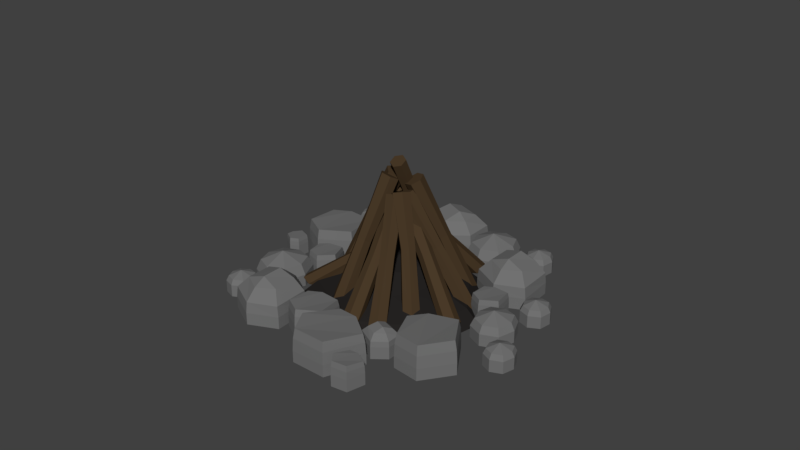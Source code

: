 # Source: large_campfire_fresh.blend  (saved by Blender 2.78.0; exported with 4.5.12 LTS)
import bpy
from mathutils import Matrix  # noqa: F401  (used for matrix-valued properties, if any)

bpy.ops.wm.read_factory_settings(use_empty=True)
scene = bpy.context.scene
scene.name = 'Scene'

# ---- collections
col_collection_1 = bpy.data.collections.new('Collection 1'); scene.collection.children.link(col_collection_1)

# ---- materials (node trees are filled in below, after node groups)
mat_wood_sticks = bpy.data.materials.new('wood sticks')
mat_wood_sticks.alpha_threshold = 0.0
mat_wood_sticks.use_transparent_shadow = False
mat_wood_sticks.diffuse_color = (0.06681, 0.04158, 0.02106, 1.0)
mat_wood_sticks.roughness = 0.5
mat_material_001 = bpy.data.materials.new('Material.001')
mat_material_001.alpha_threshold = 0.0
mat_material_001.use_transparent_shadow = False
mat_material_001.diffuse_color = (0.01885, 0.01698, 0.01619, 1.0)
mat_material_001.roughness = 0.5
mat_rock = bpy.data.materials.new('rock')
mat_rock.alpha_threshold = 0.0
mat_rock.use_transparent_shadow = False
mat_rock.diffuse_color = (0.1679, 0.1679, 0.1679, 1.0)
mat_rock.roughness = 0.5

# ---- material node trees

# ---- world
world_world = bpy.data.worlds.new('World'); scene.world = world_world
world_world.color = (0.05088, 0.05088, 0.05088)
world_world.use_sun_shadow = False
world_world.sun_shadow_jitter_overblur = 0.0
world_world.cycles.sampling_method = 'MANUAL'

# ---- meshes
me_cylinder_005 = bpy.data.meshes.new('Cylinder.005')
me_cylinder_005.from_pydata([(-1.002, 3.579, -2.218), (0.002526, -0.1842, 0.748), (-0.6263, 3.577, -2.241), (0.3638, -0.1324, 0.6561), (-0.4495, 3.283, -2.397), (0.5119, -0.317, 0.3634), (-0.6484, 2.992, -2.53), (0.2987, -0.5535, 0.1626), (-1.024, 2.995, -2.506), (-0.0626, -0.6054, 0.2546), (-1.201, 3.288, -2.35), (-0.2107, -0.4207, 0.5473), (-0.6044, 1.672, -0.9666), (-0.3162, 1.711, -1.035), (-0.1977, 1.559, -1.258), (-0.3674, 1.368, -1.413), (-0.6556, 1.329, -1.345), (-0.7741, 1.481, -1.122), (2.409, -2.703, -2.225), (0.1201, -0.2503, 1.547), (2.054, -2.821, -2.259), (-0.211, -0.3858, 1.43), (1.786, -2.582, -2.375), (-0.4284, -0.1802, 1.201), (1.875, -2.226, -2.457), (-0.3146, 0.1609, 1.09), (2.231, -2.107, -2.422), (0.01655, 0.2963, 1.207), (2.498, -2.346, -2.306), (0.2339, 0.09073, 1.435), (1.146, -1.319, -0.2018), (0.8854, -1.44, -0.2838), (0.7188, -1.304, -0.4854), (0.8126, -1.047, -0.6049), (1.073, -0.9259, -0.5229), (1.24, -1.062, -0.3213), (2.438, 2.183, -2.225), (-0.1151, 0.00665, 1.547), (2.54, 1.823, -2.259), (0.005399, -0.3303, 1.43), (2.289, 1.567, -2.375), (-0.2098, -0.5381, 1.201), (1.937, 1.671, -2.457), (-0.5454, -0.4091, 1.09), (1.835, 2.032, -2.422), (-0.6658, -0.07224, 1.207), (2.085, 2.288, -2.306), (-0.4507, 0.1357, 1.435), (0.9987, 0.9833, -0.2018), (1.108, 0.7177, -0.2838), (0.9646, 0.5574, -0.4854), (0.712, 0.6627, -0.6049), (0.6026, 0.9282, -0.5229), (0.746, 1.089, -0.3213), (-3.644, 0.7622, -2.225), (-0.3608, 0.07449, 1.547), (-3.421, 1.063, -2.259), (-0.1679, 0.3759, 1.43), (-3.066, 1.022, -2.375), (0.1281, 0.3329, 1.201), (-2.933, 0.6794, -2.457), (0.2314, -0.01154, 1.09), (-3.156, 0.3781, -2.422), (0.03859, -0.3129, 1.207), (-3.512, 0.4195, -2.306), (-0.2575, -0.2699, 1.435), (-1.815, 0.358, -0.2018), (-1.671, 0.607, -0.2838), (-1.457, 0.5916, -0.4854), (-1.386, 0.3274, -0.6049), (-1.529, 0.07842, -0.5229), (-1.743, 0.09375, -0.3213), (-2.298, -2.989, -2.225), (-0.1354, -0.4243, 1.547), (-2.458, -2.65, -2.259), (-0.3092, -0.1116, 1.43), (-2.253, -2.356, -2.375), (-0.1309, 0.1286, 1.201), (-1.888, -2.402, -2.457), (0.2213, 0.05615, 1.09), (-1.729, -2.741, -2.422), (0.3951, -0.2566, 1.207), (-1.934, -3.034, -2.306), (0.2168, -0.4968, 1.435), (-1.075, -1.57, -0.2018), (-1.226, -1.326, -0.2838), (-1.111, -1.144, -0.4854), (-0.8442, -1.207, -0.6049), (-0.6929, -1.451, -0.5229), (-0.8082, -1.632, -0.3213), (-0.5903, -3.279, -2.416), (-0.3113, -0.6488, 1.884), (-0.9185, -3.094, -2.415), (-0.6362, -0.4794, 1.798), (-0.9249, -2.722, -2.466), (-0.634, -0.1447, 1.625), (-0.6032, -2.533, -2.518), (-0.307, 0.02058, 1.539), (-0.275, -2.717, -2.518), (0.01793, -0.1489, 1.625), (-0.2686, -3.09, -2.467), (0.01578, -0.4835, 1.798), (-0.4146, -1.797, -0.09707), (-0.6808, -1.675, -0.1567), (-0.6952, -1.428, -0.3172), (-0.4434, -1.303, -0.4181), (-0.1773, -1.425, -0.3585), (-0.1629, -1.672, -0.198), (-3.565, -0.3565, -2.416), (-0.9304, -0.1198, 1.884), (-3.447, 0.00123, -2.415), (-0.8272, 0.2318, 1.798), (-3.083, 0.07994, -2.466), (-0.4985, 0.2946, 1.625), (-2.835, -0.1991, -2.518), (-0.2729, 0.005853, 1.539), (-2.953, -0.5568, -2.518), (-0.376, -0.3458, 1.625), (-3.317, -0.6355, -2.467), (-0.7048, -0.4086, 1.798), (-2.077, -0.2412, -0.09707), (-2.009, 0.04351, -0.1567), (-1.77, 0.1055, -0.3172), (-1.598, -0.1172, -0.4181), (-1.666, -0.4019, -0.3585), (-1.905, -0.4639, -0.198), (1.472e-07, 2.659, -2.367), (1.593e-07, 0.4848, 2.528), (0.326, 2.471, -2.367), (0.326, 0.3174, 2.441), (0.326, 2.094, -2.367), (0.326, -0.01725, 2.269), (1.143e-07, 1.906, -2.367), (1.264e-07, -0.1846, 2.183), (-0.326, 2.094, -2.367), (-0.326, -0.01725, 2.269), (-0.326, 2.471, -2.367), (-0.326, 0.3174, 2.441), (1.569e-07, 1.508, 0.1383), (0.2598, 1.374, 0.07523), (0.2598, 1.108, -0.05082), (1.307e-07, 0.9748, -0.1139), (-0.2598, 1.108, -0.05082), (-0.2598, 1.374, 0.07523), (1.121, -2.795, -2.536), (0.09985, -0.8754, 2.359), (0.7453, -2.782, -2.536), (-0.2666, -0.8809, 2.273), (0.5684, -2.45, -2.536), (-0.4238, -0.5854, 2.101), (0.7678, -2.13, -2.536), (-0.2147, -0.2845, 2.015), (1.144, -2.143, -2.536), (0.1517, -0.2791, 2.101), (1.321, -2.475, -2.536), (0.309, -0.5745, 2.273), (0.5804, -1.778, -0.02991), (0.2885, -1.783, -0.09293), (0.1633, -1.548, -0.219), (0.3301, -1.308, -0.282), (0.622, -1.303, -0.219), (0.7472, -1.539, -0.09293), (-2.725, -1.462, -2.367), (-0.9433, -0.424, 2.024), (-2.7, -1.087, -2.367), (-0.9374, -0.05765, 1.938), (-2.363, -0.9203, -2.367), (-0.6373, 0.09042, 1.766), (-2.05, -1.129, -2.367), (-0.343, -0.1279, 1.68), (-2.074, -1.505, -2.367), (-0.3488, -0.4943, 1.766), (-2.412, -1.672, -2.367), (-0.649, -0.6424, 1.938), (-1.692, -0.953, 0.1383), (-1.688, -0.6611, 0.07523), (-1.449, -0.5432, -0.05082), (-1.214, -0.7173, -0.1139), (-1.219, -1.009, -0.05082), (-1.458, -1.127, 0.07523), (-2.256, 1.896, -2.367), (-0.6266, 0.4567, 2.528), (-1.9, 2.016, -2.367), (-0.2854, 0.5903, 2.441), (-1.617, 1.767, -2.367), (-0.03451, 0.3688, 2.269), (-1.692, 1.398, -2.367), (-0.1248, 0.01368, 2.183), (-2.049, 1.278, -2.367), (-0.4661, -0.1199, 2.269), (-2.331, 1.527, -2.367), (-0.7169, 0.1016, 2.441), (-1.393, 1.134, 0.1383), (-1.122, 1.24, 0.07523), (-0.9218, 1.064, -0.05082), (-0.9939, 0.7811, -0.1139), (-1.266, 0.6745, -0.05082), (-1.465, 0.8508, 0.07523), (3.244, 0.9079, -2.416), (0.6756, 0.2771, 1.884), (3.182, 0.5366, -2.415), (0.6266, -0.08603, 1.798), (2.834, 0.4039, -2.466), (0.311, -0.1977, 1.625), (2.547, 0.6424, -2.518), (0.04452, 0.05382, 1.539), (2.609, 1.014, -2.518), (0.09354, 0.417, 1.625), (2.957, 1.146, -2.467), (0.4091, 0.5286, 1.798), (1.79, 0.5698, -0.09707), (1.766, 0.2781, -0.1567), (1.539, 0.1807, -0.3172), (1.336, 0.3751, -0.4181), (1.36, 0.6668, -0.3585), (1.587, 0.7641, -0.198), (2.43, -0.9907, -2.367), (-0.1099, -0.1584, 3.094), (2.141, -1.232, -2.367), (-0.3309, -0.3619, 3.024), (1.787, -1.102, -2.367), (-0.5884, -0.2673, 2.882), (1.723, -0.7311, -2.367), (-0.625, 0.03087, 2.812), (2.012, -0.49, -2.367), (-0.404, 0.2344, 2.882), (2.366, -0.6198, -2.367), (-0.1465, 0.1398, 3.024), (1.349, -0.5936, 0.1383), (1.134, -0.7915, 0.07523), (0.8842, -0.6996, -0.05082), (0.8488, -0.4098, -0.1139), (1.063, -0.2119, -0.05082), (1.314, -0.3038, 0.07523)], [], [(12, 1, 3, 13), (13, 3, 5, 14), (14, 5, 7, 15), (15, 7, 9, 16), (3, 1, 11, 9, 7, 5), (16, 9, 11, 17), (17, 11, 1, 12), (10, 17, 12, 0), (8, 16, 17, 10), (6, 15, 16, 8), (4, 14, 15, 6), (2, 13, 14, 4), (0, 12, 13, 2), (30, 19, 21, 31), (31, 21, 23, 32), (32, 23, 25, 33), (33, 25, 27, 34), (21, 19, 29, 27, 25, 23), (34, 27, 29, 35), (35, 29, 19, 30), (28, 35, 30, 18), (26, 34, 35, 28), (24, 33, 34, 26), (22, 32, 33, 24), (20, 31, 32, 22), (18, 30, 31, 20), (48, 37, 39, 49), (49, 39, 41, 50), (50, 41, 43, 51), (51, 43, 45, 52), (52, 45, 47, 53), (53, 47, 37, 48), (46, 53, 48, 36), (44, 52, 53, 46), (42, 51, 52, 44), (40, 50, 51, 42), (38, 49, 50, 40), (36, 48, 49, 38), (66, 55, 57, 67), (67, 57, 59, 68), (68, 59, 61, 69), (69, 61, 63, 70), (84, 73, 75, 85), (70, 63, 65, 71), (71, 65, 55, 66), (64, 71, 66, 54), (62, 70, 71, 64), (60, 69, 70, 62), (58, 68, 69, 60), (56, 67, 68, 58), (54, 66, 67, 56), (85, 75, 77, 86), (86, 77, 79, 87), (87, 79, 81, 88), (88, 81, 83, 89), (89, 83, 73, 84), (82, 89, 84, 72), (80, 88, 89, 82), (78, 87, 88, 80), (76, 86, 87, 78), (74, 85, 86, 76), (72, 84, 85, 74), (102, 91, 93, 103), (103, 93, 95, 104), (104, 95, 97, 105), (105, 97, 99, 106), (93, 91, 101, 99, 97, 95), (106, 99, 101, 107), (107, 101, 91, 102), (100, 107, 102, 90), (98, 106, 107, 100), (96, 105, 106, 98), (94, 104, 105, 96), (92, 103, 104, 94), (90, 102, 103, 92), (120, 109, 111, 121), (121, 111, 113, 122), (122, 113, 115, 123), (123, 115, 117, 124), (111, 109, 119, 117, 115, 113), (124, 117, 119, 125), (125, 119, 109, 120), (118, 125, 120, 108), (116, 124, 125, 118), (114, 123, 124, 116), (112, 122, 123, 114), (110, 121, 122, 112), (108, 120, 121, 110), (138, 127, 129, 139), (139, 129, 131, 140), (140, 131, 133, 141), (141, 133, 135, 142), (129, 127, 137, 135, 133, 131), (142, 135, 137, 143), (143, 137, 127, 138), (136, 143, 138, 126), (134, 142, 143, 136), (132, 141, 142, 134), (130, 140, 141, 132), (128, 139, 140, 130), (126, 138, 139, 128), (156, 145, 147, 157), (157, 147, 149, 158), (158, 149, 151, 159), (159, 151, 153, 160), (147, 145, 155, 153, 151, 149), (160, 153, 155, 161), (161, 155, 145, 156), (154, 161, 156, 144), (152, 160, 161, 154), (150, 159, 160, 152), (148, 158, 159, 150), (146, 157, 158, 148), (144, 156, 157, 146), (174, 163, 165, 175), (175, 165, 167, 176), (176, 167, 169, 177), (177, 169, 171, 178), (165, 163, 173, 171, 169, 167), (178, 171, 173, 179), (179, 173, 163, 174), (172, 179, 174, 162), (170, 178, 179, 172), (168, 177, 178, 170), (166, 176, 177, 168), (164, 175, 176, 166), (162, 174, 175, 164), (192, 181, 183, 193), (193, 183, 185, 194), (194, 185, 187, 195), (195, 187, 189, 196), (183, 181, 191, 189, 187, 185), (196, 189, 191, 197), (197, 191, 181, 192), (190, 197, 192, 180), (188, 196, 197, 190), (186, 195, 196, 188), (184, 194, 195, 186), (182, 193, 194, 184), (180, 192, 193, 182), (210, 199, 201, 211), (211, 201, 203, 212), (212, 203, 205, 213), (213, 205, 207, 214), (201, 199, 209, 207, 205, 203), (214, 207, 209, 215), (215, 209, 199, 210), (208, 215, 210, 198), (206, 214, 215, 208), (204, 213, 214, 206), (202, 212, 213, 204), (200, 211, 212, 202), (198, 210, 211, 200), (228, 217, 219, 229), (229, 219, 221, 230), (230, 221, 223, 231), (231, 223, 225, 232), (219, 217, 227, 225, 223, 221), (232, 225, 227, 233), (233, 227, 217, 228), (226, 233, 228, 216), (224, 232, 233, 226), (222, 231, 232, 224), (220, 230, 231, 222), (218, 229, 230, 220), (216, 228, 229, 218)])
me_cylinder_005.materials.append(mat_wood_sticks)
me_cylinder_005.materials.append(None)
me_cylinder_005.use_remesh_preserve_volume = False
me_cylinder_005.use_remesh_preserve_attributes = False
me_cylinder_005.use_mirror_vertex_groups = False
me_cylinder_005.update()
me_circle = bpy.data.meshes.new('Circle')
me_circle.from_pydata([(0.05013, 1.027, 0.01264), (-0.5729, 0.9891, 0.01264), (-0.9936, 0.6732, 0.01264), (-1.0, -4.098e-08, 0.01264), (-0.9572, -0.6322, 0.01264), (-0.5, -0.866, 0.01264), (-0.01823, -1.137, 0.01264), (0.5, -0.866, 0.01264), (0.9025, -0.5592, 0.01264), (1.023, 0.06836, 0.01264), (0.743, 0.4727, 0.01264), (0.5, 0.866, 0.01264), (0.02409, 0.6813, 0.1725), (-0.3885, 0.656, 0.1725), (-0.6671, 0.4468, 0.1725), (-0.7579, 0.1104, 0.1725), (-0.6247, -0.2444, 0.1725), (-0.3402, -0.5724, 0.1725), (-0.02574, -0.6469, 0.1725), (0.2901, -0.5496, 0.1725), (0.4472, -0.3647, 0.1725), (0.5132, 0.02806, 0.1725), (0.5057, 0.3687, 0.1725), (0.322, 0.5745, 0.1725), (-0.01451, 0.3819, 0.311), (-0.2342, 0.3684, 0.311), (-0.3826, 0.257, 0.311), (-0.431, 0.0778, 0.311), (-0.3601, -0.1112, 0.311), (-0.2085, -0.2859, 0.311), (-0.04105, -0.3255, 0.311), (0.1272, -0.2737, 0.311), (0.2108, -0.1753, 0.311), (0.246, 0.03394, 0.311), (0.242, 0.2154, 0.311), (0.1441, 0.325, 0.311), (-0.05849, 0.04064, 0.3812), (0.06381, 1.209, -0.1344), (-0.6698, 1.164, -0.1344), (-1.165, 0.7921, -0.1344), (-1.173, -0.000539, -0.1344), (-1.122, -0.7448, -0.1344), (-0.5839, -1.02, -0.1344), (-0.01668, -1.339, -0.1344), (0.5935, -1.02, -0.1344), (1.067, -0.659, -0.1344), (1.209, 0.07995, -0.1344), (0.8795, 0.556, -0.1344), (0.5935, 1.019, -0.1344)], [], [(8, 20, 19, 7), (5, 17, 16, 4), (0, 12, 23, 11), (2, 14, 13, 1), (9, 21, 20, 8), (6, 18, 17, 5), (3, 15, 14, 2), (10, 22, 21, 9), (7, 19, 18, 6), (4, 16, 15, 3), (11, 23, 22, 10), (1, 13, 12, 0), (15, 27, 26, 14), (22, 34, 33, 21), (19, 31, 30, 18), (16, 28, 27, 15), (23, 35, 34, 22), (13, 25, 24, 12), (20, 32, 31, 19), (17, 29, 28, 16), (12, 24, 35, 23), (14, 26, 25, 13), (21, 33, 32, 20), (18, 30, 29, 17), (30, 36, 29), (27, 36, 26), (34, 36, 33), (31, 36, 30), (28, 36, 27), (35, 36, 34), (25, 36, 24), (32, 36, 31), (29, 36, 28), (24, 36, 35), (26, 36, 25), (33, 36, 32), (2, 1, 38, 39), (9, 8, 45, 46), (6, 5, 42, 43), (3, 2, 39, 40), (10, 9, 46, 47), (7, 6, 43, 44), (4, 3, 40, 41), (11, 10, 47, 48), (1, 0, 37, 38), (8, 7, 44, 45), (5, 4, 41, 42), (0, 11, 48, 37)])
me_circle.materials.append(mat_material_001)
me_circle.use_remesh_preserve_volume = False
me_circle.use_remesh_preserve_attributes = False
me_circle.use_mirror_vertex_groups = False
me_circle.update()
me_cube_021 = bpy.data.meshes.new('Cube.021')
me_cube_021.from_pydata([(-1.056, -0.8891, -0.4942), (-0.9823, -0.8225, 0.3991), (-1.117, 0.6267, -0.4942), (-1.039, 0.5713, 0.2722), (1.124, -0.6683, -0.4942), (1.027, -0.6186, 0.3991), (0.8438, 0.951, -0.4942), (0.7688, 0.8698, 0.2722), (-0.3815, 1.039, -0.4942), (-0.3605, 0.9512, 0.2722), (-0.09382, -1.418, -0.4942), (-0.09536, -1.31, 0.3991), (-1.036, -0.8701, 0.004184), (-1.095, 0.6108, -0.06314), (0.8229, 0.9279, -0.06314), (1.097, -0.6539, 0.004184), (-0.09425, -1.388, 0.004184), (-0.3757, 1.014, -0.06314), (0.3608, -5.21, -0.4942), (0.5138, -5.213, 0.8496), (1.88, -3.44, -0.4942), (1.91, -3.585, 0.6546), (3.046, -7.246, -0.4942), (2.988, -7.088, 0.8496), (4.426, -5.13, -0.4942), (4.257, -5.143, 0.6546), (3.14, -3.747, -0.4942), (3.071, -3.868, 0.6546), (0.8892, -6.814, -0.4942), (1.001, -6.69, 0.8496), (0.404, -5.21, 0.2426), (1.888, -3.481, 0.1391), (4.378, -5.134, 0.1391), (3.03, -7.201, 0.2426), (0.9208, -6.779, 0.2426), (3.12, -3.781, 0.1391), (-1.699, -26.57, -0.4942), (-1.596, -26.65, 1.024), (0.2301, -26.14, -0.4942), (0.1774, -26.25, 0.8078), (-0.904, -29.31, -0.4942), (-0.863, -29.18, 1.024), (1.106, -28.57, -0.4942), (0.9846, -28.5, 0.8078), (0.9317, -26.98, -0.4942), (0.8238, -27.03, 0.8078), (-2.152, -27.93, -0.4942), (-2.013, -27.9, 1.024), (-1.67, -26.59, 0.352), (0.2149, -26.17, 0.2375), (1.072, -28.55, 0.2375), (-0.8919, -29.28, 0.352), (-2.112, -27.92, 0.352), (0.901, -27.0, 0.2375), (19.56, -21.87, -0.4942), (19.85, -21.89, 0.08023), (21.38, -20.32, -0.4942), (21.37, -20.6, 0.08023), (21.18, -23.78, -0.4942), (21.2, -23.48, 0.08023), (23.08, -21.99, -0.4942), (22.78, -21.99, 0.08023), (20.23, -20.81, -0.4942), (20.41, -21.01, 0.08023), (22.48, -23.16, -0.4942), (22.28, -22.96, 0.08023), (22.56, -20.89, -0.4942), (22.35, -21.07, 0.08023), (19.92, -23.13, -0.4942), (20.15, -22.94, 0.08023), (21.24, -22.01, 0.6273), (23.98, -11.71, -0.4942), (24.27, -11.73, 0.08023), (25.8, -10.16, -0.4942), (25.79, -10.44, 0.08023), (25.6, -13.62, -0.4942), (25.62, -13.32, 0.08023), (27.5, -11.83, -0.4942), (27.2, -11.83, 0.08023), (24.65, -10.65, -0.4942), (24.83, -10.85, 0.08023), (26.9, -13.0, -0.4942), (26.71, -12.8, 0.08023), (26.99, -10.73, -0.4942), (26.78, -10.91, 0.08023), (24.35, -12.97, -0.4942), (24.57, -12.78, 0.08023), (25.67, -11.85, 0.6273), (-9.35, -7.187, -0.4942), (-9.06, -7.207, 0.08023), (-7.526, -5.638, -0.4942), (-7.54, -5.917, 0.08023), (-7.727, -9.089, -0.4942), (-7.708, -8.792, 0.08023), (-5.831, -7.301, -0.4942), (-6.127, -7.302, 0.08023), (-8.68, -6.128, -0.4942), (-8.501, -6.324, 0.08023), (-6.427, -8.471, -0.4942), (-6.624, -8.277, 0.08023), (-6.343, -6.203, -0.4942), (-6.554, -6.388, 0.08023), (-8.985, -8.446, -0.4942), (-8.755, -8.256, 0.08023), (-7.664, -7.325, 0.6273), (8.591, 3.98, -0.4942), (8.882, 3.96, 0.08023), (10.42, 5.528, -0.4942), (10.4, 5.25, 0.08023), (10.21, 2.077, -0.4942), (10.23, 2.374, 0.08023), (12.11, 3.866, -0.4942), (11.81, 3.864, 0.08023), (9.262, 5.039, -0.4942), (9.44, 4.842, 0.08023), (11.51, 2.696, -0.4942), (11.32, 2.89, 0.08023), (11.6, 4.963, -0.4942), (11.39, 4.779, 0.08023), (8.957, 2.721, -0.4942), (9.186, 2.911, 0.08023), (10.28, 3.842, 0.6273), (13.1, -28.41, -0.4942), (13.39, -28.46, 0.08023), (15.07, -27.05, -0.4942), (15.03, -27.32, 0.08023), (14.53, -30.46, -0.4942), (14.58, -30.17, 0.08023), (16.59, -28.87, -0.4942), (16.3, -28.84, 0.08023), (13.87, -27.42, -0.4942), (14.03, -27.63, 0.08023), (15.88, -29.97, -0.4942), (15.7, -29.76, 0.08023), (16.19, -27.73, -0.4942), (15.96, -27.89, 0.08023), (13.34, -29.7, -0.4942), (13.59, -29.53, 0.08023), (14.76, -28.71, 0.6273), (15.06, -19.16, -0.4942), (15.21, -19.19, 0.8496), (16.93, -17.75, -0.4942), (16.92, -17.9, 0.6546), (17.25, -21.72, -0.4942), (17.22, -21.56, 0.8496), (19.05, -19.95, -0.4942), (18.88, -19.93, 0.6546), (18.09, -18.33, -0.4942), (18.0, -18.43, 0.6546), (15.23, -20.84, -0.4942), (15.37, -20.74, 0.8496), (15.1, -19.17, 0.2426), (16.92, -17.8, 0.1391), (19.0, -19.95, 0.1391), (17.24, -21.68, 0.2426), (15.27, -20.81, 0.2426), (18.06, -18.35, 0.1391), (-4.071, -16.14, -0.4942), (-3.873, -16.19, 1.332), (-1.593, -14.28, -0.4942), (-1.595, -14.47, 1.073), (-1.168, -19.55, -0.4942), (-1.197, -19.33, 1.332), (1.229, -17.2, -0.4942), (1.006, -17.17, 1.073), (-0.04507, -15.04, -0.4942), (-0.1686, -15.17, 1.073), (-3.843, -18.37, -0.4942), (-3.663, -18.24, 1.332), (-4.015, -16.15, 0.5252), (-1.594, -14.33, 0.3876), (1.166, -17.19, 0.3876), (-1.175, -19.49, 0.5252), (-3.792, -18.34, 0.5252), (-0.08031, -15.07, 0.3876), (2.645, -24.41, -0.4942), (3.171, -23.87, 0.7571), (2.327, -21.99, -0.4942), (2.917, -22.44, 0.7571), (5.937, -23.93, -0.4942), (5.207, -23.53, 0.7571), (5.404, -21.78, -0.4942), (4.81, -22.1, 0.7571), (2.703, -24.36, 0.1251), (2.404, -22.03, 0.1251), (5.375, -21.84, 0.1251), (5.849, -23.92, 0.1251), (3.753, -21.21, -0.4942), (3.898, -21.94, 0.7571), (4.459, -24.98, -0.4942), (4.337, -24.28, 0.7571), (4.444, -24.9, 0.1251), (3.764, -21.28, 0.1251), (4.196, -23.57, 1.123), (3.975, -22.39, 1.123), (9.95, 0.4688, -0.4942), (10.47, 0.3807, 0.4942), (13.49, 2.914, -0.4942), (13.42, 2.419, 0.4942), (12.51, -3.227, -0.4942), (12.6, -2.699, 0.4942), (16.23, -0.3643, -0.4942), (15.7, -0.3134, 0.4942), (11.34, 2.245, -0.4942), (11.62, 1.86, 0.4942), (14.95, -2.352, -0.4942), (14.63, -1.969, 0.4942), (15.51, 1.691, -0.4942), (15.1, 1.4, 0.4942), (10.38, -1.85, -0.4942), (10.82, -1.552, 0.4942), (12.94, -0.07943, 1.377), (13.56, -23.19, -0.4942), (13.98, -23.26, 0.3538), (16.42, -21.22, -0.4942), (16.36, -21.62, 0.3538), (15.63, -26.17, -0.4942), (15.7, -25.75, 0.3538), (18.62, -23.87, -0.4942), (18.2, -23.82, 0.3538), (14.68, -21.76, -0.4942), (14.91, -22.07, 0.3538), (17.59, -25.47, -0.4942), (17.34, -25.16, 0.3538), (18.04, -22.21, -0.4942), (17.71, -22.44, 0.3538), (13.91, -25.06, -0.4942), (14.27, -24.82, 0.3538), (15.98, -23.64, 1.147), (18.4, -7.91, -0.4942), (18.92, -7.998, 0.6734), (21.94, -5.465, -0.4942), (21.87, -5.96, 0.6734), (20.97, -11.61, -0.4942), (21.05, -11.08, 0.6734), (24.68, -8.743, -0.4942), (24.15, -8.693, 0.6734), (19.79, -6.135, -0.4942), (20.07, -6.519, 0.6734), (23.4, -10.73, -0.4942), (23.09, -10.35, 0.6734), (23.96, -6.688, -0.4942), (23.55, -6.979, 0.6734), (18.83, -10.23, -0.4942), (19.27, -9.931, 0.6734), (21.39, -8.458, 1.657), (-5.72, -5.464, -0.4942), (-5.204, -5.553, 0.6734), (-2.178, -3.019, -0.4942), (-2.252, -3.515, 0.6734), (-3.155, -9.16, -0.4942), (-3.066, -8.632, 0.6734), (0.5586, -6.298, -0.4942), (0.028, -6.247, 0.6734), (-4.331, -3.689, -0.4942), (-4.046, -4.073, 0.6734), (-0.717, -8.285, -0.4942), (-1.035, -7.903, 0.6734), (-0.1612, -4.242, -0.4942), (-0.5718, -4.534, 0.6734), (-5.291, -7.784, -0.4942), (-4.846, -7.485, 0.6734), (-2.726, -6.013, 1.657), (-3.493, -20.03, -0.4942), (-3.291, -20.23, 2.022), (0.8589, -19.66, -0.4942), (0.7095, -19.89, 1.657), (-2.578, -26.27, -0.4942), (-2.447, -25.98, 2.022), (2.043, -25.26, -0.4942), (1.8, -25.05, 1.657), (2.14, -21.72, -0.4942), (1.889, -21.79, 1.657), (-4.891, -22.86, -0.4942), (-4.58, -22.84, 2.022), (-3.435, -20.08, 0.8857), (0.816, -19.72, 0.6919), (1.974, -25.2, 0.6919), (-2.54, -26.19, 0.8857), (-4.803, -22.86, 0.8857), (2.068, -21.74, 0.6919), (15.65, -5.622, -0.4942), (16.69, -4.563, 1.994), (15.02, -0.8366, -0.4942), (16.19, -1.717, 1.994), (22.17, -4.68, -0.4942), (20.73, -3.886, 1.994), (21.12, -0.4213, -0.4942), (19.94, -1.045, 1.994), (15.77, -5.525, 0.7421), (15.17, -0.9085, 0.7421), (21.06, -0.5364, 0.7421), (22.0, -4.648, 0.7421), (17.85, 0.7166, -0.4942), (18.14, -0.7334, 1.994), (19.25, -6.752, -0.4942), (19.0, -5.368, 1.994), (19.22, -6.599, 0.7421), (17.87, 0.5828, 0.7421), (18.73, -3.969, 2.72), (18.29, -1.629, 2.72), (-8.701, -10.88, -0.4942), (-7.31, -11.4, 1.994), (-4.586, -8.359, -0.4942), (-4.914, -9.785, 1.994), (-5.187, -16.46, -0.4942), (-5.05, -14.81, 1.994), (-1.726, -13.76, -0.4942), (-2.775, -12.94, 1.994), (-8.565, -10.95, 0.7421), (-4.589, -8.528, 0.7421), (-1.854, -13.76, 0.7421), (-5.229, -16.29, 0.7421), (-2.018, -10.31, -0.4942), (-3.225, -11.16, 1.994), (-8.271, -14.63, -0.4942), (-7.105, -13.84, 1.994), (-8.143, -14.53, 0.7421), (-2.131, -10.38, 0.7421), (-5.941, -13.02, 2.72), (-3.982, -11.66, 2.72), (1.491, 0.1857, -0.4942), (1.77, 0.1197, 2.022), (4.982, 2.81, -0.4942), (4.979, 2.533, 1.657), (5.581, -4.619, -0.4942), (5.54, -4.308, 2.022), (8.958, -1.305, -0.4942), (8.643, -1.26, 1.657), (7.162, 1.742, -0.4942), (6.988, 1.548, 1.657), (1.811, -2.96, -0.4942), (2.065, -2.779, 2.022), (1.57, 0.1679, 0.8857), (4.98, 2.732, 0.6919), (8.869, -1.294, 0.6919), (5.571, -4.531, 0.8857), (1.883, -2.909, 0.8857), (7.113, 1.687, 0.6919), (4.529, -26.52, -0.4942), (4.811, -26.48, 2.022), (6.758, -22.77, -0.4942), (6.861, -23.02, 1.657), (10.14, -29.41, -0.4942), (9.982, -29.14, 2.022), (12.0, -25.06, -0.4942), (11.69, -25.14, 1.657), (9.182, -22.93, -0.4942), (9.094, -23.17, 1.657), (6.021, -29.31, -0.4942), (6.187, -29.05, 2.022), (4.608, -26.51, 0.8857), (6.787, -22.84, 0.6919), (11.91, -25.08, 0.6919), (10.1, -29.33, 0.8857), (6.068, -29.23, 0.8857), (9.157, -23.0, 0.6919), (17.45, -14.25, -0.4942), (18.84, -14.77, 1.994), (21.57, -11.73, -0.4942), (21.24, -13.16, 1.994), (20.97, -19.83, -0.4942), (21.1, -18.18, 1.994), (24.43, -17.13, -0.4942), (23.38, -16.31, 1.994), (17.59, -14.32, 0.7421), (21.56, -11.9, 0.7421), (24.3, -17.13, 0.7421), (20.92, -19.66, 0.7421), (24.14, -13.68, -0.4942), (22.93, -14.53, 1.994), (17.88, -18.0, -0.4942), (19.05, -17.21, 1.994), (18.01, -17.9, 0.7421), (24.02, -13.75, 0.7421), (20.21, -16.39, 2.72), (22.17, -15.03, 2.72), (-1.056, -0.8891, -1.897), (-1.117, 0.6267, -1.897), (1.124, -0.6683, -1.897), (0.8438, 0.951, -1.897), (-0.3815, 1.039, -1.897), (-0.09382, -1.418, -1.897), (0.3608, -5.21, -1.897), (1.88, -3.44, -1.897), (3.046, -7.246, -1.897), (4.426, -5.13, -1.897), (3.14, -3.747, -1.897), (0.8892, -6.814, -1.897), (-1.699, -26.57, -1.897), (0.2301, -26.14, -1.897), (-0.904, -29.31, -1.897), (1.106, -28.57, -1.897), (0.9317, -26.98, -1.897), (-2.152, -27.93, -1.897), (19.56, -21.87, -1.897), (21.38, -20.32, -1.897), (21.18, -23.78, -1.897), (23.08, -21.99, -1.897), (20.23, -20.81, -1.897), (22.48, -23.16, -1.897), (22.56, -20.89, -1.897), (19.92, -23.13, -1.897), (23.98, -11.71, -1.897), (25.8, -10.16, -1.897), (25.6, -13.62, -1.897), (27.5, -11.83, -1.897), (24.65, -10.65, -1.897), (26.9, -13.0, -1.897), (26.99, -10.73, -1.897), (24.35, -12.97, -1.897), (-9.35, -7.187, -1.897), (-7.526, -5.638, -1.897), (-7.727, -9.089, -1.897), (-5.831, -7.301, -1.897), (-8.68, -6.128, -1.897), (-6.427, -8.471, -1.897), (-6.343, -6.203, -1.897), (-8.985, -8.446, -1.897), (8.591, 3.98, -1.897), (10.42, 5.528, -1.897), (10.21, 2.077, -1.897), (12.11, 3.866, -1.897), (9.262, 5.039, -1.897), (11.51, 2.696, -1.897), (11.6, 4.963, -1.897), (8.957, 2.721, -1.897), (13.1, -28.41, -1.897), (15.07, -27.05, -1.897), (14.53, -30.46, -1.897), (16.59, -28.87, -1.897), (13.87, -27.42, -1.897), (15.88, -29.97, -1.897), (16.19, -27.73, -1.897), (13.34, -29.7, -1.897), (15.06, -19.16, -1.897), (16.93, -17.75, -1.897), (17.25, -21.72, -1.897), (19.05, -19.95, -1.897), (18.09, -18.33, -1.897), (15.23, -20.84, -1.897), (-4.071, -16.14, -1.897), (-1.593, -14.28, -1.897), (-1.168, -19.55, -1.897), (1.229, -17.2, -1.897), (-0.04507, -15.04, -1.897), (-3.843, -18.37, -1.897), (2.645, -24.41, -1.897), (2.327, -21.99, -1.897), (5.937, -23.93, -1.897), (5.404, -21.78, -1.897), (3.753, -21.21, -1.897), (4.459, -24.98, -1.897), (9.95, 0.4688, -1.897), (13.49, 2.914, -1.897), (12.51, -3.227, -1.897), (16.23, -0.3643, -1.897), (11.34, 2.245, -1.897), (14.95, -2.352, -1.897), (15.51, 1.691, -1.897), (10.38, -1.85, -1.897), (13.56, -23.19, -1.897), (16.42, -21.22, -1.897), (15.63, -26.17, -1.897), (18.62, -23.87, -1.897), (14.68, -21.76, -1.897), (17.59, -25.47, -1.897), (18.04, -22.21, -1.897), (13.91, -25.06, -1.897), (18.4, -7.91, -1.897), (21.94, -5.465, -1.897), (20.97, -11.61, -1.897), (24.68, -8.743, -1.897), (19.79, -6.135, -1.897), (23.4, -10.73, -1.897), (23.96, -6.688, -1.897), (18.83, -10.23, -1.897), (-5.72, -5.464, -1.897), (-2.178, -3.019, -1.897), (-3.155, -9.16, -1.897), (0.5586, -6.298, -1.897), (-4.331, -3.689, -1.897), (-0.717, -8.285, -1.897), (-0.1612, -4.242, -1.897), (-5.291, -7.784, -1.897), (-3.493, -20.03, -1.897), (0.8589, -19.66, -1.897), (-2.578, -26.27, -1.897), (2.043, -25.26, -1.897), (2.14, -21.72, -1.897), (-4.891, -22.86, -1.897), (15.65, -5.622, -1.897), (15.02, -0.8366, -1.897), (22.17, -4.68, -1.897), (21.12, -0.4213, -1.897), (17.85, 0.7166, -1.897), (19.25, -6.752, -1.897), (-8.701, -10.88, -1.897), (-4.586, -8.359, -1.897), (-5.187, -16.46, -1.897), (-1.726, -13.76, -1.897), (-2.018, -10.31, -1.897), (-8.271, -14.63, -1.897), (1.491, 0.1857, -1.897), (4.982, 2.81, -1.897), (5.581, -4.619, -1.897), (8.958, -1.305, -1.897), (7.162, 1.742, -1.897), (1.811, -2.96, -1.897), (4.529, -26.52, -1.897), (6.758, -22.77, -1.897), (10.14, -29.41, -1.897), (12.0, -25.06, -1.897), (9.182, -22.93, -1.897), (6.021, -29.31, -1.897), (17.45, -14.25, -1.897), (21.57, -11.73, -1.897), (20.97, -19.83, -1.897), (24.43, -17.13, -1.897), (24.14, -13.68, -1.897), (17.88, -18.0, -1.897)], [], [(12, 1, 3, 13), (17, 9, 7, 14), (14, 7, 5, 15), (16, 11, 1, 12), (9, 3, 1, 11), (7, 9, 11, 5), (15, 5, 11, 16), (13, 3, 9, 17), (2, 13, 17, 8), (4, 15, 16, 10), (10, 16, 12, 0), (6, 14, 15, 4), (8, 17, 14, 6), (0, 12, 13, 2), (30, 19, 21, 31), (35, 27, 25, 32), (32, 25, 23, 33), (34, 29, 19, 30), (27, 21, 19, 29), (25, 27, 29, 23), (33, 23, 29, 34), (31, 21, 27, 35), (20, 31, 35, 26), (22, 33, 34, 28), (28, 34, 30, 18), (24, 32, 33, 22), (26, 35, 32, 24), (18, 30, 31, 20), (48, 37, 39, 49), (53, 45, 43, 50), (50, 43, 41, 51), (52, 47, 37, 48), (45, 39, 37, 47), (43, 45, 47, 41), (51, 41, 47, 52), (49, 39, 45, 53), (38, 49, 53, 44), (40, 51, 52, 46), (46, 52, 48, 36), (42, 50, 51, 40), (44, 53, 50, 42), (36, 48, 49, 38), (62, 63, 57, 56), (66, 67, 61, 60), (64, 65, 59, 58), (68, 69, 55, 54), (67, 57, 70), (70, 55, 69), (60, 61, 65, 64), (54, 55, 63, 62), (65, 70, 59), (61, 70, 65), (58, 59, 69, 68), (56, 57, 67, 66), (70, 61, 67), (55, 70, 63), (70, 57, 63), (59, 70, 69), (79, 80, 74, 73), (83, 84, 78, 77), (81, 82, 76, 75), (85, 86, 72, 71), (84, 74, 87), (87, 72, 86), (77, 78, 82, 81), (71, 72, 80, 79), (82, 87, 76), (78, 87, 82), (75, 76, 86, 85), (73, 74, 84, 83), (87, 78, 84), (72, 87, 80), (87, 74, 80), (76, 87, 86), (96, 97, 91, 90), (100, 101, 95, 94), (98, 99, 93, 92), (102, 103, 89, 88), (101, 91, 104), (104, 89, 103), (94, 95, 99, 98), (88, 89, 97, 96), (99, 104, 93), (95, 104, 99), (92, 93, 103, 102), (90, 91, 101, 100), (104, 95, 101), (89, 104, 97), (104, 91, 97), (93, 104, 103), (113, 114, 108, 107), (117, 118, 112, 111), (115, 116, 110, 109), (119, 120, 106, 105), (118, 108, 121), (121, 106, 120), (111, 112, 116, 115), (105, 106, 114, 113), (116, 121, 110), (112, 121, 116), (109, 110, 120, 119), (107, 108, 118, 117), (121, 112, 118), (106, 121, 114), (121, 108, 114), (110, 121, 120), (130, 131, 125, 124), (134, 135, 129, 128), (132, 133, 127, 126), (136, 137, 123, 122), (135, 125, 138), (138, 123, 137), (128, 129, 133, 132), (122, 123, 131, 130), (133, 138, 127), (129, 138, 133), (126, 127, 137, 136), (124, 125, 135, 134), (138, 129, 135), (123, 138, 131), (138, 125, 131), (127, 138, 137), (151, 140, 142, 152), (156, 148, 146, 153), (153, 146, 144, 154), (155, 150, 140, 151), (148, 142, 140, 150), (146, 148, 150, 144), (154, 144, 150, 155), (152, 142, 148, 156), (141, 152, 156, 147), (143, 154, 155, 149), (149, 155, 151, 139), (145, 153, 154, 143), (147, 156, 153, 145), (139, 151, 152, 141), (169, 158, 160, 170), (174, 166, 164, 171), (171, 164, 162, 172), (173, 168, 158, 169), (166, 160, 158, 168), (164, 166, 168, 162), (172, 162, 168, 173), (170, 160, 166, 174), (159, 170, 174, 165), (161, 172, 173, 167), (167, 173, 169, 157), (163, 171, 172, 161), (165, 174, 171, 163), (157, 169, 170, 159), (183, 176, 178, 184), (192, 188, 182, 185), (185, 182, 180, 186), (191, 190, 176, 183), (189, 191, 183, 175), (188, 178, 194), (181, 185, 186, 179), (187, 192, 185, 181), (175, 183, 184, 177), (177, 184, 192, 187), (182, 194, 193, 180), (179, 186, 191, 189), (186, 180, 190, 191), (184, 178, 188, 192), (193, 176, 190), (180, 193, 190), (194, 178, 176, 193), (194, 182, 188), (203, 204, 198, 197), (207, 208, 202, 201), (205, 206, 200, 199), (209, 210, 196, 195), (208, 198, 211), (211, 196, 210), (201, 202, 206, 205), (195, 196, 204, 203), (206, 211, 200), (202, 211, 206), (199, 200, 210, 209), (197, 198, 208, 207), (211, 202, 208), (196, 211, 204), (211, 198, 204), (200, 211, 210), (220, 221, 215, 214), (224, 225, 219, 218), (222, 223, 217, 216), (226, 227, 213, 212), (225, 215, 228), (228, 213, 227), (218, 219, 223, 222), (212, 213, 221, 220), (223, 228, 217), (219, 228, 223), (216, 217, 227, 226), (214, 215, 225, 224), (228, 219, 225), (213, 228, 221), (228, 215, 221), (217, 228, 227), (237, 238, 232, 231), (241, 242, 236, 235), (239, 240, 234, 233), (243, 244, 230, 229), (242, 232, 245), (245, 230, 244), (235, 236, 240, 239), (229, 230, 238, 237), (240, 245, 234), (236, 245, 240), (233, 234, 244, 243), (231, 232, 242, 241), (245, 236, 242), (230, 245, 238), (245, 232, 238), (234, 245, 244), (254, 255, 249, 248), (258, 259, 253, 252), (256, 257, 251, 250), (260, 261, 247, 246), (259, 249, 262), (262, 247, 261), (252, 253, 257, 256), (246, 247, 255, 254), (257, 262, 251), (253, 262, 257), (250, 251, 261, 260), (248, 249, 259, 258), (262, 253, 259), (247, 262, 255), (262, 249, 255), (251, 262, 261), (275, 264, 266, 276), (280, 272, 270, 277), (277, 270, 268, 278), (279, 274, 264, 275), (272, 266, 264, 274), (270, 272, 274, 268), (278, 268, 274, 279), (276, 266, 272, 280), (265, 276, 280, 271), (267, 278, 279, 273), (273, 279, 275, 263), (269, 277, 278, 267), (271, 280, 277, 269), (263, 275, 276, 265), (289, 282, 284, 290), (298, 294, 288, 291), (291, 288, 286, 292), (297, 296, 282, 289), (295, 297, 289, 281), (294, 284, 300), (287, 291, 292, 285), (293, 298, 291, 287), (281, 289, 290, 283), (283, 290, 298, 293), (288, 300, 299, 286), (285, 292, 297, 295), (292, 286, 296, 297), (290, 284, 294, 298), (299, 282, 296), (286, 299, 296), (300, 284, 282, 299), (300, 288, 294), (309, 302, 304, 310), (318, 314, 308, 311), (311, 308, 306, 312), (317, 316, 302, 309), (315, 317, 309, 301), (314, 304, 320), (307, 311, 312, 305), (313, 318, 311, 307), (301, 309, 310, 303), (303, 310, 318, 313), (308, 320, 319, 306), (305, 312, 317, 315), (312, 306, 316, 317), (310, 304, 314, 318), (319, 302, 316), (306, 319, 316), (320, 304, 302, 319), (320, 308, 314), (333, 322, 324, 334), (338, 330, 328, 335), (335, 328, 326, 336), (337, 332, 322, 333), (330, 324, 322, 332), (328, 330, 332, 326), (336, 326, 332, 337), (334, 324, 330, 338), (323, 334, 338, 329), (325, 336, 337, 331), (331, 337, 333, 321), (327, 335, 336, 325), (329, 338, 335, 327), (321, 333, 334, 323), (351, 340, 342, 352), (356, 348, 346, 353), (353, 346, 344, 354), (355, 350, 340, 351), (348, 342, 340, 350), (346, 348, 350, 344), (354, 344, 350, 355), (352, 342, 348, 356), (341, 352, 356, 347), (343, 354, 355, 349), (349, 355, 351, 339), (345, 353, 354, 343), (347, 356, 353, 345), (339, 351, 352, 341), (365, 358, 360, 366), (374, 370, 364, 367), (367, 364, 362, 368), (373, 372, 358, 365), (371, 373, 365, 357), (370, 360, 376), (363, 367, 368, 361), (369, 374, 367, 363), (357, 365, 366, 359), (359, 366, 374, 369), (364, 376, 375, 362), (361, 368, 373, 371), (368, 362, 372, 373), (366, 360, 370, 374), (375, 358, 372), (362, 375, 372), (376, 360, 358, 375), (376, 364, 370), (250, 260, 484, 479), (113, 107, 420, 423), (139, 141, 436, 435), (197, 207, 459, 454), (281, 283, 492, 491), (60, 64, 400, 398), (254, 248, 478, 481), (115, 109, 421, 424), (369, 363, 518, 519), (339, 341, 510, 509), (201, 205, 458, 456), (256, 250, 479, 482), (0, 2, 378, 377), (141, 147, 439, 436), (58, 68, 402, 397), (371, 357, 515, 520), (283, 293, 495, 492), (62, 56, 396, 399), (199, 209, 460, 455), (117, 111, 422, 425), (313, 307, 500, 501), (88, 96, 415, 411), (145, 143, 437, 438), (341, 347, 513, 510), (287, 285, 493, 494), (2, 8, 381, 378), (64, 58, 397, 400), (203, 197, 454, 457), (258, 252, 480, 483), (119, 105, 419, 426), (315, 301, 497, 502), (229, 237, 473, 469), (143, 149, 440, 437), (345, 343, 511, 512), (205, 199, 455, 458), (260, 246, 477, 484), (175, 177, 448, 447), (90, 100, 417, 412), (285, 295, 496, 493), (6, 4, 379, 380), (147, 145, 438, 439), (231, 241, 475, 470), (343, 349, 514, 511), (66, 60, 398, 401), (94, 98, 416, 414), (4, 10, 382, 379), (149, 139, 435, 440), (36, 38, 390, 389), (177, 187, 451, 448), (347, 345, 512, 513), (68, 54, 395, 402), (207, 201, 456, 459), (235, 239, 474, 472), (8, 6, 380, 381), (92, 102, 418, 413), (349, 339, 509, 514), (209, 195, 453, 460), (181, 179, 449, 450), (10, 0, 377, 382), (38, 44, 393, 390), (96, 90, 412, 415), (233, 243, 476, 471), (122, 130, 431, 427), (179, 189, 452, 449), (98, 92, 413, 416), (237, 231, 470, 473), (293, 287, 494, 495), (263, 265, 486, 485), (42, 40, 391, 392), (239, 233, 471, 474), (295, 281, 491, 496), (124, 134, 433, 428), (321, 323, 504, 503), (40, 46, 394, 391), (265, 271, 489, 486), (100, 94, 414, 417), (71, 79, 407, 403), (128, 132, 432, 430), (44, 42, 392, 393), (323, 329, 507, 504), (241, 235, 472, 475), (102, 88, 411, 418), (212, 220, 465, 461), (269, 267, 487, 488), (46, 36, 389, 394), (126, 136, 434, 429), (243, 229, 469, 476), (73, 83, 409, 404), (327, 325, 505, 506), (187, 181, 450, 451), (157, 159, 442, 441), (267, 273, 490, 487), (130, 124, 428, 431), (214, 224, 467, 462), (189, 175, 447, 452), (77, 81, 408, 406), (271, 269, 488, 489), (132, 126, 429, 432), (325, 331, 508, 505), (357, 359, 516, 515), (18, 20, 384, 383), (159, 165, 445, 442), (218, 222, 466, 464), (273, 263, 485, 490), (329, 327, 506, 507), (75, 85, 410, 405), (331, 321, 503, 508), (301, 303, 498, 497), (163, 161, 443, 444), (359, 369, 519, 516), (79, 73, 404, 407), (216, 226, 468, 463), (134, 128, 430, 433), (105, 113, 423, 419), (20, 26, 387, 384), (81, 75, 405, 408), (220, 214, 462, 465), (136, 122, 427, 434), (246, 254, 481, 477), (161, 167, 446, 443), (363, 361, 517, 518), (303, 313, 501, 498), (24, 22, 385, 386), (222, 216, 463, 466), (107, 117, 425, 420), (165, 163, 444, 445), (361, 371, 520, 517), (248, 258, 483, 478), (307, 305, 499, 500), (22, 28, 388, 385), (167, 157, 441, 446), (83, 77, 406, 409), (54, 62, 399, 395), (111, 115, 424, 422), (26, 24, 386, 387), (85, 71, 403, 410), (224, 218, 464, 467), (195, 203, 457, 453), (252, 256, 482, 480), (305, 315, 502, 499), (109, 119, 426, 421), (28, 18, 383, 388), (226, 212, 461, 468), (56, 66, 401, 396)])
me_cube_021.materials.append(mat_rock)
me_cube_021.use_remesh_preserve_volume = False
me_cube_021.use_remesh_preserve_attributes = False
me_cube_021.use_mirror_vertex_groups = False
me_cube_021.update()

# ---- objects
ob_cylinder_005 = bpy.data.objects.new('Cylinder.005', me_cylinder_005)
ob_circle = bpy.data.objects.new('Circle', me_circle)
ob_cube_020 = bpy.data.objects.new('Cube.020', me_cube_021)

# ---- transforms, parenting, visibility, modifiers, constraints
ob_cylinder_005.location = (-0.4358, 0.2014, 2.206)
ob_cylinder_005.rotation_euler = (0.0, -0.0, 8.206)
ob_cylinder_005.lineart.crease_threshold = 0.0
ob_circle.location = (-0.1024, -0.03397, -0.02521)
ob_circle.scale = (2.841, 2.841, 3.416)
ob_circle.lineart.crease_threshold = 0.0
ob_cube_020.location = (-5.746, 0.02987, 0.1749)
ob_cube_020.rotation_euler = (0.0, -0.0, 0.9665)
ob_cube_020.scale = (0.3474, 0.3474, 0.3474)
ob_cube_020.lineart.crease_threshold = 0.0

# ---- collection membership
col_collection_1.objects.link(ob_cylinder_005)
col_collection_1.objects.link(ob_circle)
col_collection_1.objects.link(ob_cube_020)

# ---- scene / render settings (as saved in the file)
scene.frame_start = 1; scene.frame_end = 250; scene.frame_set(1)
scene.render.engine = 'BLENDER_EEVEE_NEXT'
scene.render.resolution_percentage = 50
scene.render.dither_intensity = 0.0
scene.cycles.use_denoising = False
scene.cycles.samples = 128
scene.cycles.sampling_pattern = 'TABULATED_SOBOL'
scene.cycles.light_sampling_threshold = 0.0
scene.cycles.use_adaptive_sampling = False
scene.cycles.use_light_tree = False
scene.cycles.blur_glossy = 0.0
scene.cycles.sample_clamp_indirect = 0.0
scene.view_settings.view_transform = 'Standard'
bpy.context.view_layer.update()

# ---- added for rendering (the .blend has no active camera and no usable light): camera, sun
cam_auto = bpy.data.cameras.new('AutoCamera')
cam_auto.lens = 50.0
cam_auto.sensor_width = 36.0
cam_auto.clip_end = 1000.0
ob_auto_camera = bpy.data.objects.new('AutoCamera', cam_auto)
scene.collection.objects.link(ob_auto_camera)
ob_auto_camera.location = (23.2498, -28.2063, 21.3211)
ob_auto_camera.rotation_euler = (1.09748, -7.21219e-08, 0.694738)
scene.camera = ob_auto_camera
light_auto_sun = bpy.data.lights.new('AutoSun', 'SUN')
light_auto_sun.energy = 3.0
light_auto_sun.angle = 0.0523599
ob_auto_sun = bpy.data.objects.new('AutoSun', light_auto_sun)
scene.collection.objects.link(ob_auto_sun)
ob_auto_sun.rotation_euler = (0.872665, 0.174533, 0.523599)
bpy.context.view_layer.update()
